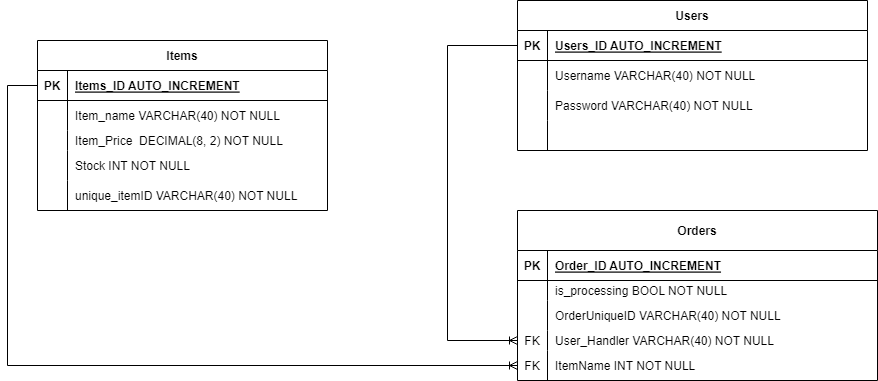

The diagram above was exported from draw.io. Its source (the exported page's mxGraphModel, read from the mxfile embedded in the PNG):
<mxGraphModel dx="2272" dy="794" grid="1" gridSize="10" guides="1" tooltips="1" connect="1" arrows="1" fold="1" page="1" pageScale="1" pageWidth="850" pageHeight="1100" math="0" shadow="0" extFonts="Permanent Marker^https://fonts.googleapis.com/css?family=Permanent+Marker">
  <root>
    <mxCell id="0" />
    <mxCell id="1" parent="0" />
    <mxCell id="C-vyLk0tnHw3VtMMgP7b-2" value="Orders" style="shape=table;startSize=40;container=1;collapsible=1;childLayout=tableLayout;fixedRows=1;rowLines=0;fontStyle=1;align=center;resizeLast=1;" parent="1" vertex="1">
      <mxGeometry x="290" y="320" width="360" height="170" as="geometry" />
    </mxCell>
    <mxCell id="C-vyLk0tnHw3VtMMgP7b-3" value="" style="shape=partialRectangle;collapsible=0;dropTarget=0;pointerEvents=0;fillColor=none;points=[[0,0.5],[1,0.5]];portConstraint=eastwest;top=0;left=0;right=0;bottom=1;" parent="C-vyLk0tnHw3VtMMgP7b-2" vertex="1">
      <mxGeometry y="40" width="360" height="30" as="geometry" />
    </mxCell>
    <mxCell id="C-vyLk0tnHw3VtMMgP7b-4" value="PK" style="shape=partialRectangle;overflow=hidden;connectable=0;fillColor=none;top=0;left=0;bottom=0;right=0;fontStyle=1;" parent="C-vyLk0tnHw3VtMMgP7b-3" vertex="1">
      <mxGeometry width="30" height="30" as="geometry">
        <mxRectangle width="30" height="30" as="alternateBounds" />
      </mxGeometry>
    </mxCell>
    <mxCell id="C-vyLk0tnHw3VtMMgP7b-5" value="Order_ID AUTO_INCREMENT" style="shape=partialRectangle;overflow=hidden;connectable=0;fillColor=none;top=0;left=0;bottom=0;right=0;align=left;spacingLeft=6;fontStyle=5;" parent="C-vyLk0tnHw3VtMMgP7b-3" vertex="1">
      <mxGeometry x="30" width="330" height="30" as="geometry">
        <mxRectangle width="330" height="30" as="alternateBounds" />
      </mxGeometry>
    </mxCell>
    <mxCell id="C-vyLk0tnHw3VtMMgP7b-9" value="" style="shape=partialRectangle;collapsible=0;dropTarget=0;pointerEvents=0;fillColor=none;points=[[0,0.5],[1,0.5]];portConstraint=eastwest;top=0;left=0;right=0;bottom=0;" parent="C-vyLk0tnHw3VtMMgP7b-2" vertex="1">
      <mxGeometry y="70" width="360" height="20" as="geometry" />
    </mxCell>
    <mxCell id="C-vyLk0tnHw3VtMMgP7b-10" value="" style="shape=partialRectangle;overflow=hidden;connectable=0;fillColor=none;top=0;left=0;bottom=0;right=0;" parent="C-vyLk0tnHw3VtMMgP7b-9" vertex="1">
      <mxGeometry width="30" height="20" as="geometry">
        <mxRectangle width="30" height="20" as="alternateBounds" />
      </mxGeometry>
    </mxCell>
    <mxCell id="C-vyLk0tnHw3VtMMgP7b-11" value="is_processing BOOL NOT NULL" style="shape=partialRectangle;overflow=hidden;connectable=0;fillColor=none;top=0;left=0;bottom=0;right=0;align=left;spacingLeft=6;" parent="C-vyLk0tnHw3VtMMgP7b-9" vertex="1">
      <mxGeometry x="30" width="330" height="20" as="geometry">
        <mxRectangle width="330" height="20" as="alternateBounds" />
      </mxGeometry>
    </mxCell>
    <mxCell id="C-vyLk0tnHw3VtMMgP7b-6" value="" style="shape=partialRectangle;collapsible=0;dropTarget=0;pointerEvents=0;fillColor=none;points=[[0,0.5],[1,0.5]];portConstraint=eastwest;top=0;left=0;right=0;bottom=0;" parent="C-vyLk0tnHw3VtMMgP7b-2" vertex="1">
      <mxGeometry y="90" width="360" height="30" as="geometry" />
    </mxCell>
    <mxCell id="C-vyLk0tnHw3VtMMgP7b-7" value="" style="shape=partialRectangle;overflow=hidden;connectable=0;fillColor=none;top=0;left=0;bottom=0;right=0;" parent="C-vyLk0tnHw3VtMMgP7b-6" vertex="1">
      <mxGeometry width="30" height="30" as="geometry">
        <mxRectangle width="30" height="30" as="alternateBounds" />
      </mxGeometry>
    </mxCell>
    <mxCell id="C-vyLk0tnHw3VtMMgP7b-8" value="OrderUniqueID VARCHAR(40) NOT NULL" style="shape=partialRectangle;overflow=hidden;connectable=0;fillColor=none;top=0;left=0;bottom=0;right=0;align=left;spacingLeft=6;" parent="C-vyLk0tnHw3VtMMgP7b-6" vertex="1">
      <mxGeometry x="30" width="330" height="30" as="geometry">
        <mxRectangle width="330" height="30" as="alternateBounds" />
      </mxGeometry>
    </mxCell>
    <mxCell id="ygkjulN28fotAHK9yARf-57" value="" style="shape=tableRow;horizontal=0;startSize=0;swimlaneHead=0;swimlaneBody=0;fillColor=none;collapsible=0;dropTarget=0;points=[[0,0.5],[1,0.5]];portConstraint=eastwest;top=0;left=0;right=0;bottom=0;" parent="C-vyLk0tnHw3VtMMgP7b-2" vertex="1">
      <mxGeometry y="120" width="360" height="20" as="geometry" />
    </mxCell>
    <mxCell id="ygkjulN28fotAHK9yARf-58" value="FK" style="shape=partialRectangle;connectable=0;fillColor=none;top=0;left=0;bottom=0;right=0;editable=1;overflow=hidden;" parent="ygkjulN28fotAHK9yARf-57" vertex="1">
      <mxGeometry width="30" height="20" as="geometry">
        <mxRectangle width="30" height="20" as="alternateBounds" />
      </mxGeometry>
    </mxCell>
    <mxCell id="ygkjulN28fotAHK9yARf-59" value="User_Handler VARCHAR(40) NOT NULL" style="shape=partialRectangle;connectable=0;fillColor=none;top=0;left=0;bottom=0;right=0;align=left;spacingLeft=6;overflow=hidden;" parent="ygkjulN28fotAHK9yARf-57" vertex="1">
      <mxGeometry x="30" width="330" height="20" as="geometry">
        <mxRectangle width="330" height="20" as="alternateBounds" />
      </mxGeometry>
    </mxCell>
    <mxCell id="ygkjulN28fotAHK9yARf-68" value="" style="shape=partialRectangle;collapsible=0;dropTarget=0;pointerEvents=0;fillColor=none;points=[[0,0.5],[1,0.5]];portConstraint=eastwest;top=0;left=0;right=0;bottom=0;" parent="C-vyLk0tnHw3VtMMgP7b-2" vertex="1">
      <mxGeometry y="140" width="360" height="30" as="geometry" />
    </mxCell>
    <mxCell id="ygkjulN28fotAHK9yARf-69" value="FK" style="shape=partialRectangle;overflow=hidden;connectable=0;fillColor=none;top=0;left=0;bottom=0;right=0;" parent="ygkjulN28fotAHK9yARf-68" vertex="1">
      <mxGeometry width="30" height="30" as="geometry">
        <mxRectangle width="30" height="30" as="alternateBounds" />
      </mxGeometry>
    </mxCell>
    <mxCell id="ygkjulN28fotAHK9yARf-70" value="ItemName INT NOT NULL" style="shape=partialRectangle;overflow=hidden;connectable=0;fillColor=none;top=0;left=0;bottom=0;right=0;align=left;spacingLeft=6;" parent="ygkjulN28fotAHK9yARf-68" vertex="1">
      <mxGeometry x="30" width="330" height="30" as="geometry">
        <mxRectangle width="330" height="30" as="alternateBounds" />
      </mxGeometry>
    </mxCell>
    <mxCell id="C-vyLk0tnHw3VtMMgP7b-13" value="Items" style="shape=table;startSize=30;container=1;collapsible=1;childLayout=tableLayout;fixedRows=1;rowLines=0;fontStyle=1;align=center;resizeLast=1;" parent="1" vertex="1">
      <mxGeometry x="-190" y="150" width="290" height="170" as="geometry" />
    </mxCell>
    <mxCell id="C-vyLk0tnHw3VtMMgP7b-14" value="" style="shape=partialRectangle;collapsible=0;dropTarget=0;pointerEvents=0;fillColor=none;points=[[0,0.5],[1,0.5]];portConstraint=eastwest;top=0;left=0;right=0;bottom=1;" parent="C-vyLk0tnHw3VtMMgP7b-13" vertex="1">
      <mxGeometry y="30" width="290" height="30" as="geometry" />
    </mxCell>
    <mxCell id="C-vyLk0tnHw3VtMMgP7b-15" value="PK" style="shape=partialRectangle;overflow=hidden;connectable=0;fillColor=none;top=0;left=0;bottom=0;right=0;fontStyle=1;" parent="C-vyLk0tnHw3VtMMgP7b-14" vertex="1">
      <mxGeometry width="30" height="30" as="geometry">
        <mxRectangle width="30" height="30" as="alternateBounds" />
      </mxGeometry>
    </mxCell>
    <mxCell id="C-vyLk0tnHw3VtMMgP7b-16" value="Items_ID AUTO_INCREMENT" style="shape=partialRectangle;overflow=hidden;connectable=0;fillColor=none;top=0;left=0;bottom=0;right=0;align=left;spacingLeft=6;fontStyle=5;" parent="C-vyLk0tnHw3VtMMgP7b-14" vertex="1">
      <mxGeometry x="30" width="260" height="30" as="geometry">
        <mxRectangle width="260" height="30" as="alternateBounds" />
      </mxGeometry>
    </mxCell>
    <mxCell id="C-vyLk0tnHw3VtMMgP7b-20" value="" style="shape=partialRectangle;collapsible=0;dropTarget=0;pointerEvents=0;fillColor=none;points=[[0,0.5],[1,0.5]];portConstraint=eastwest;top=0;left=0;right=0;bottom=0;" parent="C-vyLk0tnHw3VtMMgP7b-13" vertex="1">
      <mxGeometry y="60" width="290" height="30" as="geometry" />
    </mxCell>
    <mxCell id="C-vyLk0tnHw3VtMMgP7b-21" value="" style="shape=partialRectangle;overflow=hidden;connectable=0;fillColor=none;top=0;left=0;bottom=0;right=0;" parent="C-vyLk0tnHw3VtMMgP7b-20" vertex="1">
      <mxGeometry width="30" height="30" as="geometry">
        <mxRectangle width="30" height="30" as="alternateBounds" />
      </mxGeometry>
    </mxCell>
    <mxCell id="C-vyLk0tnHw3VtMMgP7b-22" value="Item_name VARCHAR(40) NOT NULL" style="shape=partialRectangle;overflow=hidden;connectable=0;fillColor=none;top=0;left=0;bottom=0;right=0;align=left;spacingLeft=6;" parent="C-vyLk0tnHw3VtMMgP7b-20" vertex="1">
      <mxGeometry x="30" width="260" height="30" as="geometry">
        <mxRectangle width="260" height="30" as="alternateBounds" />
      </mxGeometry>
    </mxCell>
    <mxCell id="ygkjulN28fotAHK9yARf-49" value="" style="shape=tableRow;horizontal=0;startSize=0;swimlaneHead=0;swimlaneBody=0;fillColor=none;collapsible=0;dropTarget=0;points=[[0,0.5],[1,0.5]];portConstraint=eastwest;top=0;left=0;right=0;bottom=0;" parent="C-vyLk0tnHw3VtMMgP7b-13" vertex="1">
      <mxGeometry y="90" width="290" height="20" as="geometry" />
    </mxCell>
    <mxCell id="ygkjulN28fotAHK9yARf-50" value="" style="shape=partialRectangle;connectable=0;fillColor=none;top=0;left=0;bottom=0;right=0;editable=1;overflow=hidden;" parent="ygkjulN28fotAHK9yARf-49" vertex="1">
      <mxGeometry width="30" height="20" as="geometry">
        <mxRectangle width="30" height="20" as="alternateBounds" />
      </mxGeometry>
    </mxCell>
    <mxCell id="ygkjulN28fotAHK9yARf-51" value="Item_Price  DECIMAL(8, 2) NOT NULL" style="shape=partialRectangle;connectable=0;fillColor=none;top=0;left=0;bottom=0;right=0;align=left;spacingLeft=6;overflow=hidden;" parent="ygkjulN28fotAHK9yARf-49" vertex="1">
      <mxGeometry x="30" width="260" height="20" as="geometry">
        <mxRectangle width="260" height="20" as="alternateBounds" />
      </mxGeometry>
    </mxCell>
    <mxCell id="ygkjulN28fotAHK9yARf-53" value="" style="shape=tableRow;horizontal=0;startSize=0;swimlaneHead=0;swimlaneBody=0;fillColor=none;collapsible=0;dropTarget=0;points=[[0,0.5],[1,0.5]];portConstraint=eastwest;top=0;left=0;right=0;bottom=0;" parent="C-vyLk0tnHw3VtMMgP7b-13" vertex="1">
      <mxGeometry y="110" width="290" height="30" as="geometry" />
    </mxCell>
    <mxCell id="ygkjulN28fotAHK9yARf-54" value="" style="shape=partialRectangle;connectable=0;fillColor=none;top=0;left=0;bottom=0;right=0;editable=1;overflow=hidden;" parent="ygkjulN28fotAHK9yARf-53" vertex="1">
      <mxGeometry width="30" height="30" as="geometry">
        <mxRectangle width="30" height="30" as="alternateBounds" />
      </mxGeometry>
    </mxCell>
    <mxCell id="ygkjulN28fotAHK9yARf-55" value="Stock INT NOT NULL" style="shape=partialRectangle;connectable=0;fillColor=none;top=0;left=0;bottom=0;right=0;align=left;spacingLeft=6;overflow=hidden;" parent="ygkjulN28fotAHK9yARf-53" vertex="1">
      <mxGeometry x="30" width="260" height="30" as="geometry">
        <mxRectangle width="260" height="30" as="alternateBounds" />
      </mxGeometry>
    </mxCell>
    <mxCell id="C-vyLk0tnHw3VtMMgP7b-17" value="" style="shape=partialRectangle;collapsible=0;dropTarget=0;pointerEvents=0;fillColor=none;points=[[0,0.5],[1,0.5]];portConstraint=eastwest;top=0;left=0;right=0;bottom=0;" parent="C-vyLk0tnHw3VtMMgP7b-13" vertex="1">
      <mxGeometry y="140" width="290" height="30" as="geometry" />
    </mxCell>
    <mxCell id="C-vyLk0tnHw3VtMMgP7b-18" value="" style="shape=partialRectangle;overflow=hidden;connectable=0;fillColor=none;top=0;left=0;bottom=0;right=0;" parent="C-vyLk0tnHw3VtMMgP7b-17" vertex="1">
      <mxGeometry width="30" height="30" as="geometry">
        <mxRectangle width="30" height="30" as="alternateBounds" />
      </mxGeometry>
    </mxCell>
    <mxCell id="C-vyLk0tnHw3VtMMgP7b-19" value="unique_itemID VARCHAR(40) NOT NULL" style="shape=partialRectangle;overflow=hidden;connectable=0;fillColor=none;top=0;left=0;bottom=0;right=0;align=left;spacingLeft=6;" parent="C-vyLk0tnHw3VtMMgP7b-17" vertex="1">
      <mxGeometry x="30" width="260" height="30" as="geometry">
        <mxRectangle width="260" height="30" as="alternateBounds" />
      </mxGeometry>
    </mxCell>
    <mxCell id="ygkjulN28fotAHK9yARf-17" value="Users" style="shape=table;startSize=30;container=1;collapsible=1;childLayout=tableLayout;fixedRows=1;rowLines=0;fontStyle=1;align=center;resizeLast=1;" parent="1" vertex="1">
      <mxGeometry x="290" y="110" width="350" height="150" as="geometry" />
    </mxCell>
    <mxCell id="ygkjulN28fotAHK9yARf-18" value="" style="shape=tableRow;horizontal=0;startSize=0;swimlaneHead=0;swimlaneBody=0;fillColor=none;collapsible=0;dropTarget=0;points=[[0,0.5],[1,0.5]];portConstraint=eastwest;top=0;left=0;right=0;bottom=1;" parent="ygkjulN28fotAHK9yARf-17" vertex="1">
      <mxGeometry y="30" width="350" height="30" as="geometry" />
    </mxCell>
    <mxCell id="ygkjulN28fotAHK9yARf-19" value="PK" style="shape=partialRectangle;connectable=0;fillColor=none;top=0;left=0;bottom=0;right=0;fontStyle=1;overflow=hidden;" parent="ygkjulN28fotAHK9yARf-18" vertex="1">
      <mxGeometry width="30" height="30" as="geometry">
        <mxRectangle width="30" height="30" as="alternateBounds" />
      </mxGeometry>
    </mxCell>
    <mxCell id="ygkjulN28fotAHK9yARf-20" value="Users_ID AUTO_INCREMENT" style="shape=partialRectangle;connectable=0;fillColor=none;top=0;left=0;bottom=0;right=0;align=left;spacingLeft=6;fontStyle=5;overflow=hidden;" parent="ygkjulN28fotAHK9yARf-18" vertex="1">
      <mxGeometry x="30" width="320" height="30" as="geometry">
        <mxRectangle width="320" height="30" as="alternateBounds" />
      </mxGeometry>
    </mxCell>
    <mxCell id="ygkjulN28fotAHK9yARf-21" value="" style="shape=tableRow;horizontal=0;startSize=0;swimlaneHead=0;swimlaneBody=0;fillColor=none;collapsible=0;dropTarget=0;points=[[0,0.5],[1,0.5]];portConstraint=eastwest;top=0;left=0;right=0;bottom=0;" parent="ygkjulN28fotAHK9yARf-17" vertex="1">
      <mxGeometry y="60" width="350" height="30" as="geometry" />
    </mxCell>
    <mxCell id="ygkjulN28fotAHK9yARf-22" value="" style="shape=partialRectangle;connectable=0;fillColor=none;top=0;left=0;bottom=0;right=0;editable=1;overflow=hidden;" parent="ygkjulN28fotAHK9yARf-21" vertex="1">
      <mxGeometry width="30" height="30" as="geometry">
        <mxRectangle width="30" height="30" as="alternateBounds" />
      </mxGeometry>
    </mxCell>
    <mxCell id="ygkjulN28fotAHK9yARf-23" value="Username VARCHAR(40) NOT NULL" style="shape=partialRectangle;connectable=0;fillColor=none;top=0;left=0;bottom=0;right=0;align=left;spacingLeft=6;overflow=hidden;" parent="ygkjulN28fotAHK9yARf-21" vertex="1">
      <mxGeometry x="30" width="320" height="30" as="geometry">
        <mxRectangle width="320" height="30" as="alternateBounds" />
      </mxGeometry>
    </mxCell>
    <mxCell id="ygkjulN28fotAHK9yARf-24" value="" style="shape=tableRow;horizontal=0;startSize=0;swimlaneHead=0;swimlaneBody=0;fillColor=none;collapsible=0;dropTarget=0;points=[[0,0.5],[1,0.5]];portConstraint=eastwest;top=0;left=0;right=0;bottom=0;" parent="ygkjulN28fotAHK9yARf-17" vertex="1">
      <mxGeometry y="90" width="350" height="30" as="geometry" />
    </mxCell>
    <mxCell id="ygkjulN28fotAHK9yARf-25" value="" style="shape=partialRectangle;connectable=0;fillColor=none;top=0;left=0;bottom=0;right=0;editable=1;overflow=hidden;" parent="ygkjulN28fotAHK9yARf-24" vertex="1">
      <mxGeometry width="30" height="30" as="geometry">
        <mxRectangle width="30" height="30" as="alternateBounds" />
      </mxGeometry>
    </mxCell>
    <mxCell id="ygkjulN28fotAHK9yARf-26" value="Password VARCHAR(40) NOT NULL" style="shape=partialRectangle;connectable=0;fillColor=none;top=0;left=0;bottom=0;right=0;align=left;spacingLeft=6;overflow=hidden;" parent="ygkjulN28fotAHK9yARf-24" vertex="1">
      <mxGeometry x="30" width="320" height="30" as="geometry">
        <mxRectangle width="320" height="30" as="alternateBounds" />
      </mxGeometry>
    </mxCell>
    <mxCell id="ygkjulN28fotAHK9yARf-27" value="" style="shape=tableRow;horizontal=0;startSize=0;swimlaneHead=0;swimlaneBody=0;fillColor=none;collapsible=0;dropTarget=0;points=[[0,0.5],[1,0.5]];portConstraint=eastwest;top=0;left=0;right=0;bottom=0;" parent="ygkjulN28fotAHK9yARf-17" vertex="1">
      <mxGeometry y="120" width="350" height="30" as="geometry" />
    </mxCell>
    <mxCell id="ygkjulN28fotAHK9yARf-28" value="" style="shape=partialRectangle;connectable=0;fillColor=none;top=0;left=0;bottom=0;right=0;editable=1;overflow=hidden;" parent="ygkjulN28fotAHK9yARf-27" vertex="1">
      <mxGeometry width="30" height="30" as="geometry">
        <mxRectangle width="30" height="30" as="alternateBounds" />
      </mxGeometry>
    </mxCell>
    <mxCell id="ygkjulN28fotAHK9yARf-29" value="" style="shape=partialRectangle;connectable=0;fillColor=none;top=0;left=0;bottom=0;right=0;align=left;spacingLeft=6;overflow=hidden;" parent="ygkjulN28fotAHK9yARf-27" vertex="1">
      <mxGeometry x="30" width="320" height="30" as="geometry">
        <mxRectangle width="320" height="30" as="alternateBounds" />
      </mxGeometry>
    </mxCell>
    <mxCell id="re38k8Nv30NPkWYaQfyY-1" value="" style="edgeStyle=elbowEdgeStyle;fontSize=12;html=1;endArrow=ERoneToMany;rounded=0;entryX=0;entryY=0.5;entryDx=0;entryDy=0;exitX=0;exitY=0.5;exitDx=0;exitDy=0;" edge="1" parent="1" source="ygkjulN28fotAHK9yARf-18" target="ygkjulN28fotAHK9yARf-57">
      <mxGeometry width="100" height="100" relative="1" as="geometry">
        <mxPoint x="70" y="160" as="sourcePoint" />
        <mxPoint x="470" y="360" as="targetPoint" />
        <Array as="points">
          <mxPoint x="220" y="350" />
        </Array>
      </mxGeometry>
    </mxCell>
    <mxCell id="re38k8Nv30NPkWYaQfyY-2" value="" style="edgeStyle=elbowEdgeStyle;fontSize=12;html=1;endArrow=ERoneToMany;rounded=0;entryX=0;entryY=0.5;entryDx=0;entryDy=0;exitX=0;exitY=0.5;exitDx=0;exitDy=0;" edge="1" parent="1" source="C-vyLk0tnHw3VtMMgP7b-14" target="ygkjulN28fotAHK9yARf-68">
      <mxGeometry width="100" height="100" relative="1" as="geometry">
        <mxPoint x="170" y="260" as="sourcePoint" />
        <mxPoint x="170" y="565" as="targetPoint" />
        <Array as="points">
          <mxPoint x="-220" y="380" />
        </Array>
      </mxGeometry>
    </mxCell>
  </root>
</mxGraphModel>